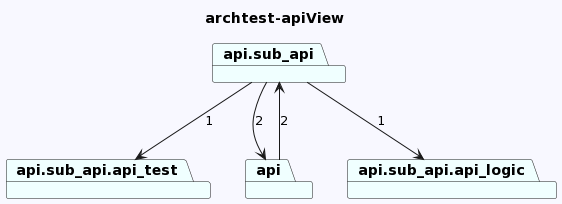

The diagram above was rendered by PlantUML. Its source (embedded in the PNG):
@startuml
skinparam backgroundColor GhostWhite
title archtest-apiView
package "api.sub_api.api_test" #Azure
package "api.sub_api" #Azure
package "api" #Azure
package "api.sub_api.api_logic" #Azure

"api.sub_api"-->"api.sub_api.api_test"  : 1
"api.sub_api"-->"api.sub_api.api_logic"  : 1
"api.sub_api"-->"api"  : 2
"api"-->"api.sub_api"  : 2
@enduml